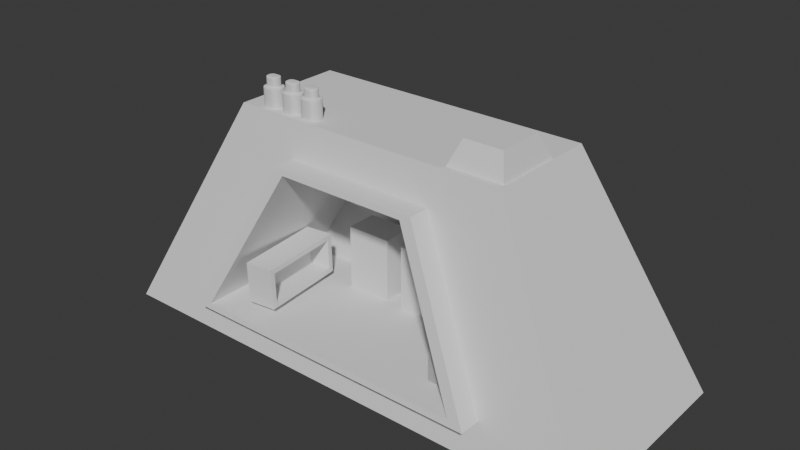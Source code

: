 # Source: pared.blend  (saved by Blender 4.0.36; exported with 4.5.12 LTS)
import bpy
from mathutils import Matrix  # noqa: F401  (used for matrix-valued properties, if any)

bpy.ops.wm.read_factory_settings(use_empty=True)
scene = bpy.context.scene
scene.name = 'Scene'

# ---- collections
col_collection = bpy.data.collections.new('Collection'); scene.collection.children.link(col_collection)

# ---- world
world_world = bpy.data.worlds.new('World'); scene.world = world_world
world_world.use_nodes = True; world_world.node_tree.nodes.clear()
_N = world_world.node_tree.nodes; _L = world_world.node_tree.links
n0 = _N.new('ShaderNodeOutputWorld'); n0.name = 'World Output'; n0.location = (300, 300)
n1 = _N.new('ShaderNodeBackground'); n1.name = 'Background'; n1.location = (10, 300)
n1.inputs[0].default_value = (0.05088, 0.05088, 0.05088, 1.0)
_L.new(n1.outputs[0], n0.inputs[0])
n0.is_active_output = True
world_world.color = (0.05088, 0.05088, 0.05088)
world_world.use_sun_shadow = False
world_world.sun_shadow_jitter_overblur = 0.0

# ---- meshes
me_cubo = bpy.data.meshes.new('Cubo')
me_cubo.from_pydata([(-0.6027, -0.9299, -0.6882), (-0.293, -0.6202, 0.6882), (-1.0, 1.0, -1.0), (-0.55, 0.55, 1.0), (0.6027, -0.9299, -0.6882), (0.293, -0.6202, 0.6882), (1.0, 1.0, -1.0), (0.55, 0.55, 1.0), (-1.0, -1.0, -1.0), (-0.55, -0.55, 1.0), (0.55, -0.55, 1.0), (1.0, -1.0, -1.0), (-0.5429, -1.126, -0.6413), (-0.2544, -0.8378, 0.6413), (0.2544, -0.8378, 0.6413), (0.5429, -1.126, -0.6413), (-0.6027, -1.137, -0.6882), (-0.293, -0.8272, 0.6882), (0.293, -0.8272, 0.6882), (0.6027, -1.137, -0.6882), (-0.5429, 0.2798, -0.6413), (-0.2544, 0.5684, 0.6413), (0.2544, 0.5684, 0.6413), (0.5429, 0.2798, -0.6413)], [], [(8, 9, 3, 2), (2, 3, 7, 6), (6, 7, 10, 11), (4, 5, 18, 19), (2, 6, 11, 8), (7, 3, 9, 10), (0, 1, 9, 8), (5, 4, 11, 10), (4, 0, 8, 11), (1, 5, 10, 9), (15, 14, 22, 23), (0, 4, 19, 16), (1, 0, 16, 17), (5, 1, 17, 18), (12, 13, 17, 16), (14, 15, 19, 18), (15, 12, 16, 19), (13, 14, 18, 17), (23, 22, 21, 20), (12, 15, 23, 20), (13, 12, 20, 21), (14, 13, 21, 22)])
_uv = me_cubo.uv_layers.new(name='MapaUV')
_uv.uv.foreach_set('vector', [0.375, 0.0, 0.625, 0.0, 0.625, 0.25, 0.375, 0.25, 0.375, 0.25, 0.625, 0.25, 0.625, 0.5, 0.375, 0.5, 0.375, 0.5, 0.625, 0.5, 0.625, 0.75, 0.375, 0.75, 0.414, 0.7952, 0.586, 0.8137, 0.586, 0.8137, 0.414, 0.7952, 0.125, 0.5, 0.375, 0.5, 0.375, 0.75, 0.125, 0.75, 0.625, 0.5, 0.875, 0.5, 0.875, 0.75, 0.625, 0.75, 0.414, 0.9548, 0.586, 0.9363, 0.625, 1.0, 0.375, 1.0, 0.586, 0.8137, 0.414, 0.7952, 0.375, 0.75, 0.625, 0.75, 0.414, 0.7952, 0.414, 0.9548, 0.375, 1.0, 0.375, 0.75, 0.586, 0.9363, 0.586, 0.8137, 0.625, 0.75, 0.625, 1.0, 0.4198, 0.8026, 0.5802, 0.8225, 0.5802, 0.8225, 0.4198, 0.8026, 0.414, 0.9548, 0.414, 0.7952, 0.414, 0.7952, 0.414, 0.9548, 0.586, 0.9363, 0.414, 0.9548, 0.414, 0.9548, 0.586, 0.9363, 0.586, 0.8137, 0.586, 0.9363, 0.586, 0.9363, 0.586, 0.8137, 0.4198, 0.9474, 0.5802, 0.9275, 0.586, 0.9363, 0.414, 0.9548, 0.5802, 0.8225, 0.4198, 0.8026, 0.414, 0.7952, 0.586, 0.8137, 0.4198, 0.8026, 0.4198, 0.9474, 0.414, 0.9548, 0.414, 0.7952, 0.5802, 0.9275, 0.5802, 0.8225, 0.586, 0.8137, 0.586, 0.9363, 0.4198, 0.8026, 0.5802, 0.8225, 0.5802, 0.9275, 0.4198, 0.9474, 0.4198, 0.9474, 0.4198, 0.8026, 0.4198, 0.8026, 0.4198, 0.9474, 0.5802, 0.9275, 0.4198, 0.9474, 0.4198, 0.9474, 0.5802, 0.9275, 0.5802, 0.8225, 0.5802, 0.9275, 0.5802, 0.9275, 0.5802, 0.8225])
me_cubo.update()
me_cubo_001 = bpy.data.meshes.new('Cubo.001')
me_cubo_001.from_pydata([(-0.9702, -0.7827, -0.8173), (-0.7036, -0.5161, 0.8173), (-0.9702, 0.7827, -0.8173), (-0.7036, 0.5161, 0.8173), (1.0, -1.0, -1.0), (0.6738, -0.6738, 1.0), (1.0, 1.0, -1.0), (0.6738, 0.6738, 1.0), (-1.0, 1.0, -1.0), (-1.0, -1.0, -1.0), (-0.6738, -0.6738, 1.0), (-0.6738, 0.6738, 1.0), (0.3141, 0.7827, -0.8173), (0.3141, -0.7827, -0.8173), (0.5807, -0.5161, 0.8173), (0.5807, 0.5161, 0.8173)], [], [(3, 2, 12, 15), (8, 11, 7, 6), (6, 7, 5, 4), (4, 5, 10, 9), (8, 6, 4, 9), (7, 11, 10, 5), (0, 2, 8, 9), (1, 0, 9, 10), (3, 1, 10, 11), (2, 3, 11, 8), (13, 14, 15, 12), (0, 1, 14, 13), (1, 3, 15, 14), (2, 0, 13, 12)])
_uv = me_cubo_001.uv_layers.new(name='MapaUV')
_uv.uv.foreach_set('vector', [0.6022, 0.2181, 0.3978, 0.2251, 0.3978, 0.2251, 0.6022, 0.2181, 0.375, 0.25, 0.625, 0.25, 0.625, 0.5, 0.375, 0.5, 0.375, 0.5, 0.625, 0.5, 0.625, 0.75, 0.375, 0.75, 0.375, 0.75, 0.625, 0.75, 0.625, 1.0, 0.375, 1.0, 0.125, 0.5, 0.375, 0.5, 0.375, 0.75, 0.125, 0.75, 0.625, 0.5, 0.875, 0.5, 0.875, 0.75, 0.625, 0.75, 0.3978, 0.02495, 0.3978, 0.2251, 0.375, 0.25, 0.375, 0.0, 0.6022, 0.03188, 0.3978, 0.02495, 0.375, 0.0, 0.625, 0.0, 0.6022, 0.2181, 0.6022, 0.03188, 0.625, 0.0, 0.625, 0.25, 0.3978, 0.2251, 0.6022, 0.2181, 0.625, 0.25, 0.375, 0.25, 0.3978, 0.02495, 0.6022, 0.03188, 0.6022, 0.2181, 0.3978, 0.2251, 0.3978, 0.02495, 0.6022, 0.03188, 0.6022, 0.03188, 0.3978, 0.02495, 0.6022, 0.03188, 0.6022, 0.2181, 0.6022, 0.2181, 0.6022, 0.03188, 0.3978, 0.2251, 0.3978, 0.02495, 0.3978, 0.02495, 0.3978, 0.2251])
me_cubo_001.update()
me_cubo_002 = bpy.data.meshes.new('Cubo.002')
me_cubo_002.from_pydata([(-0.1227, -0.4456, -0.1215), (-0.09979, -0.4226, 0.1215), (-0.1227, 0.4456, -0.1215), (-0.09979, 0.4226, 0.1215), (0.1227, -0.4456, -0.1215), (0.09979, -0.4226, 0.1215), (0.1227, 0.4456, -0.1215), (0.09979, 0.4226, 0.1215), (-0.1227, -0.4456, 0.1215), (-0.1227, 0.4456, 0.1215), (0.1227, 0.4456, 0.1215), (0.1227, -0.4456, 0.1215), (-0.09979, -0.4226, 0.1215), (-0.09979, 0.4226, 0.1215), (0.09979, 0.4226, 0.1215), (0.09979, -0.4226, 0.1215), (-0.09979, -0.4226, -0.06454), (-0.09979, 0.4226, -0.06454), (0.09979, 0.4226, -0.06454), (0.09979, -0.4226, -0.06454)], [], [(0, 8, 9, 2), (2, 9, 10, 6), (6, 10, 11, 4), (4, 11, 8, 0), (2, 6, 4, 0), (1, 5, 15, 12), (1, 3, 9, 8), (3, 7, 10, 9), (7, 5, 11, 10), (5, 1, 8, 11), (14, 13, 17, 18), (7, 3, 13, 14), (5, 7, 14, 15), (3, 1, 12, 13), (18, 17, 16, 19), (15, 14, 18, 19), (13, 12, 16, 17), (12, 15, 19, 16)])
_uv = me_cubo_002.uv_layers.new(name='MapaUV')
_uv.uv.foreach_set('vector', [0.375, 0.0, 0.625, 0.0, 0.625, 0.25, 0.375, 0.25, 0.375, 0.25, 0.625, 0.25, 0.625, 0.5, 0.375, 0.5, 0.375, 0.5, 0.625, 0.5, 0.625, 0.75, 0.375, 0.75, 0.375, 0.75, 0.625, 0.75, 0.625, 1.0, 0.375, 1.0, 0.125, 0.5, 0.375, 0.5, 0.375, 0.75, 0.125, 0.75, 0.8516, 0.7436, 0.6484, 0.7436, 0.6484, 0.7436, 0.8516, 0.7436, 0.8516, 0.7436, 0.8516, 0.5064, 0.875, 0.5, 0.875, 0.75, 0.8516, 0.5064, 0.6484, 0.5064, 0.625, 0.5, 0.875, 0.5, 0.6484, 0.5064, 0.6484, 0.7436, 0.625, 0.75, 0.625, 0.5, 0.6484, 0.7436, 0.8516, 0.7436, 0.875, 0.75, 0.625, 0.75, 0.6484, 0.5064, 0.8516, 0.5064, 0.8516, 0.5064, 0.6484, 0.5064, 0.6484, 0.5064, 0.8516, 0.5064, 0.8516, 0.5064, 0.6484, 0.5064, 0.6484, 0.7436, 0.6484, 0.5064, 0.6484, 0.5064, 0.6484, 0.7436, 0.8516, 0.5064, 0.8516, 0.7436, 0.8516, 0.7436, 0.8516, 0.5064, 0.6484, 0.5064, 0.8516, 0.5064, 0.8516, 0.7436, 0.6484, 0.7436, 0.6484, 0.7436, 0.6484, 0.5064, 0.6484, 0.5064, 0.6484, 0.7436, 0.8516, 0.5064, 0.8516, 0.7436, 0.8516, 0.7436, 0.8516, 0.5064, 0.8516, 0.7436, 0.6484, 0.7436, 0.6484, 0.7436, 0.8516, 0.7436])
me_cubo_002.update()
me_cubo_003 = bpy.data.meshes.new('Cubo.003')
me_cubo_003.from_pydata([(-0.4009, -1.021, -0.3804), (-0.5309, -1.151, 0.3804), (-0.4009, 1.021, -0.3804), (-0.5309, 1.151, 0.3804), (0.4009, -1.021, -0.3804), (0.5309, -1.151, 0.3804), (0.4009, 1.021, -0.3804), (0.5309, 1.151, 0.3804), (-0.5309, 1.151, -0.3804), (-0.5309, -1.151, -0.3804), (0.5309, 1.151, -0.3804), (0.5309, -1.151, -0.3804), (-0.4009, 1.021, 0.192), (-0.4009, -1.021, 0.192), (0.4009, 1.021, 0.192), (0.4009, -1.021, 0.192)], [], [(9, 1, 3, 8), (8, 3, 7, 10), (10, 7, 5, 11), (11, 5, 1, 9), (6, 4, 15, 14), (7, 3, 1, 5), (2, 0, 9, 8), (6, 2, 8, 10), (4, 6, 10, 11), (0, 4, 11, 9), (12, 14, 15, 13), (0, 2, 12, 13), (4, 0, 13, 15), (2, 6, 14, 12)])
_uv = me_cubo_003.uv_layers.new(name='MapaUV')
_uv.uv.foreach_set('vector', [0.375, 0.0, 0.625, 0.0, 0.625, 0.25, 0.375, 0.25, 0.375, 0.25, 0.625, 0.25, 0.625, 0.5, 0.375, 0.5, 0.375, 0.5, 0.625, 0.5, 0.625, 0.75, 0.375, 0.75, 0.375, 0.75, 0.625, 0.75, 0.625, 1.0, 0.375, 1.0, 0.3444, 0.5141, 0.3444, 0.7359, 0.3444, 0.7359, 0.3444, 0.5141, 0.625, 0.5, 0.875, 0.5, 0.875, 0.75, 0.625, 0.75, 0.1556, 0.5141, 0.1556, 0.7359, 0.125, 0.75, 0.125, 0.5, 0.3444, 0.5141, 0.1556, 0.5141, 0.125, 0.5, 0.375, 0.5, 0.3444, 0.7359, 0.3444, 0.5141, 0.375, 0.5, 0.375, 0.75, 0.1556, 0.7359, 0.3444, 0.7359, 0.375, 0.75, 0.125, 0.75, 0.1556, 0.5141, 0.3444, 0.5141, 0.3444, 0.7359, 0.1556, 0.7359, 0.1556, 0.7359, 0.1556, 0.5141, 0.1556, 0.5141, 0.1556, 0.7359, 0.3444, 0.7359, 0.1556, 0.7359, 0.1556, 0.7359, 0.3444, 0.7359, 0.1556, 0.5141, 0.3444, 0.5141, 0.3444, 0.5141, 0.1556, 0.5141])
me_cubo_003.update()
me_cubo_004 = bpy.data.meshes.new('Cubo.004')
me_cubo_004.from_pydata([(-0.1221, -0.1032, -0.1418), (-0.08575, -0.06687, 0.1418), (-0.1221, 0.1032, -0.1418), (-0.08575, 0.06687, 0.1418), (0.1221, -0.1032, -0.1418), (0.08575, -0.06687, 0.1418), (0.1221, 0.1032, -0.1418), (0.08575, 0.06687, 0.1418), (-0.1221, -0.1032, -0.1136), (-0.1221, 0.1032, -0.1136), (0.1221, 0.1032, -0.1136), (0.1221, -0.1032, -0.1136), (-0.1221, -0.1032, 0.1363), (-0.1221, 0.1032, 0.1363), (0.1221, 0.1032, 0.1363), (0.1221, -0.1032, 0.1363), (-0.1221, -0.1032, 0.1418), (-0.1221, 0.1032, 0.1418), (0.1221, 0.1032, 0.1418), (0.1221, -0.1032, 0.1418), (-0.08575, -0.06687, 0.2649), (-0.08575, 0.06687, 0.2649), (0.08575, 0.06687, 0.2649), (0.08575, -0.06687, 0.2649), (0.08575, 0.06687, 0.2561), (0.08575, -0.06687, 0.2561), (-0.08575, -0.06687, 0.2561), (-0.08575, 0.06687, 0.2561), (0.0, 0.1032, -0.1418), (0.0, 0.1032, 0.1418), (0.0, -0.1032, -0.1418), (0.0, -0.1032, 0.1418), (0.0, -0.1032, -0.1136), (0.0, 0.1032, -0.1136), (0.0, -0.1032, 0.1363), (0.0, 0.1032, 0.1363), (0.0, 0.06687, 0.1418), (0.0, -0.06687, 0.1418), (0.0, 0.06687, 0.2649), (0.0, -0.06687, 0.2649), (0.0, 0.06687, 0.2561), (0.0, -0.06687, 0.2561), (0.08575, -0.06687, 0.15), (-0.08575, 0.06687, 0.15), (0.08575, 0.06687, 0.15), (-0.08575, -0.06687, 0.15), (0.0, -0.06687, 0.15), (0.0, 0.06687, 0.15)], [], [(12, 16, 17, 13), (35, 29, 18, 14), (14, 18, 19, 15), (34, 31, 16, 12), (28, 6, 4, 30), (25, 24, 22, 23), (30, 32, 8, 0), (6, 10, 11, 4), (28, 33, 10, 6), (0, 8, 9, 2), (32, 34, 12, 8), (10, 14, 15, 11), (33, 35, 14, 10), (8, 12, 13, 9), (1, 3, 17, 16), (36, 7, 18, 29), (7, 5, 19, 18), (37, 1, 16, 31), (38, 21, 20, 39), (27, 26, 20, 21), (41, 25, 23, 39), (40, 27, 21, 38), (47, 43, 27, 40), (46, 42, 25, 41), (43, 45, 26, 27), (42, 44, 24, 25), (45, 46, 41, 26), (44, 47, 40, 24), (24, 40, 38, 22), (26, 41, 39, 20), (22, 38, 39, 23), (5, 37, 31, 19), (3, 36, 29, 17), (9, 13, 35, 33), (11, 15, 34, 32), (2, 9, 33, 28), (4, 11, 32, 30), (2, 28, 30, 0), (15, 19, 31, 34), (13, 17, 29, 35), (7, 36, 47, 44), (1, 37, 46, 45), (5, 7, 44, 42), (3, 1, 45, 43), (37, 5, 42, 46), (36, 3, 43, 47)])
me_cubo_004.polygons.foreach_set('use_smooth', [True] * 46)
_uv = me_cubo_004.uv_layers.new(name='MapaUV')
_uv.uv.foreach_set('vector', [0.6202, 0.0, 0.625, 0.0, 0.625, 0.25, 0.6202, 0.25, 0.6202, 0.375, 0.625, 0.375, 0.625, 0.5, 0.6202, 0.5, 0.6202, 0.5, 0.625, 0.5, 0.625, 0.75, 0.6202, 0.75, 0.6202, 0.875, 0.625, 0.875, 0.625, 1.0, 0.6202, 1.0, 0.25, 0.5, 0.375, 0.5, 0.375, 0.75, 0.25, 0.75, 0.6622, 0.706, 0.6622, 0.544, 0.6622, 0.544, 0.6622, 0.706, 0.375, 0.875, 0.3998, 0.875, 0.3998, 1.0, 0.375, 1.0, 0.375, 0.5, 0.3998, 0.5, 0.3998, 0.75, 0.375, 0.75, 0.375, 0.375, 0.3998, 0.375, 0.3998, 0.5, 0.375, 0.5, 0.375, 0.0, 0.3998, 0.0, 0.3998, 0.25, 0.375, 0.25, 0.3998, 0.875, 0.6202, 0.875, 0.6202, 1.0, 0.3998, 1.0, 0.3998, 0.5, 0.6202, 0.5, 0.6202, 0.75, 0.3998, 0.75, 0.3998, 0.375, 0.6202, 0.375, 0.6202, 0.5, 0.3998, 0.5, 0.3998, 0.0, 0.6202, 0.0, 0.6202, 0.25, 0.3998, 0.25, 0.8378, 0.706, 0.8378, 0.544, 0.875, 0.5, 0.875, 0.75, 0.75, 0.544, 0.6622, 0.544, 0.625, 0.5, 0.75, 0.5, 0.6622, 0.544, 0.6622, 0.706, 0.625, 0.75, 0.625, 0.5, 0.75, 0.706, 0.8378, 0.706, 0.875, 0.75, 0.75, 0.75, 0.75, 0.544, 0.8378, 0.544, 0.8378, 0.706, 0.75, 0.706, 0.8378, 0.544, 0.8378, 0.706, 0.8378, 0.706, 0.8378, 0.544, 0.75, 0.706, 0.6622, 0.706, 0.6622, 0.706, 0.75, 0.706, 0.75, 0.544, 0.8378, 0.544, 0.8378, 0.544, 0.75, 0.544, 0.75, 0.544, 0.8378, 0.544, 0.8378, 0.544, 0.75, 0.544, 0.75, 0.706, 0.6622, 0.706, 0.6622, 0.706, 0.75, 0.706, 0.8378, 0.544, 0.8378, 0.706, 0.8378, 0.706, 0.8378, 0.544, 0.6622, 0.706, 0.6622, 0.544, 0.6622, 0.544, 0.6622, 0.706, 0.8378, 0.706, 0.75, 0.706, 0.75, 0.706, 0.8378, 0.706, 0.6622, 0.544, 0.75, 0.544, 0.75, 0.544, 0.6622, 0.544, 0.6622, 0.544, 0.75, 0.544, 0.75, 0.544, 0.6622, 0.544, 0.8378, 0.706, 0.75, 0.706, 0.75, 0.706, 0.8378, 0.706, 0.6622, 0.544, 0.75, 0.544, 0.75, 0.706, 0.6622, 0.706, 0.6622, 0.706, 0.75, 0.706, 0.75, 0.75, 0.625, 0.75, 0.8378, 0.544, 0.75, 0.544, 0.75, 0.5, 0.875, 0.5, 0.3998, 0.25, 0.6202, 0.25, 0.6202, 0.375, 0.3998, 0.375, 0.3998, 0.75, 0.6202, 0.75, 0.6202, 0.875, 0.3998, 0.875, 0.375, 0.25, 0.3998, 0.25, 0.3998, 0.375, 0.375, 0.375, 0.375, 0.75, 0.3998, 0.75, 0.3998, 0.875, 0.375, 0.875, 0.125, 0.5, 0.25, 0.5, 0.25, 0.75, 0.125, 0.75, 0.6202, 0.75, 0.625, 0.75, 0.625, 0.875, 0.6202, 0.875, 0.6202, 0.25, 0.625, 0.25, 0.625, 0.375, 0.6202, 0.375, 0.6622, 0.544, 0.75, 0.544, 0.75, 0.544, 0.6622, 0.544, 0.8378, 0.706, 0.75, 0.706, 0.75, 0.706, 0.8378, 0.706, 0.6622, 0.706, 0.6622, 0.544, 0.6622, 0.544, 0.6622, 0.706, 0.8378, 0.544, 0.8378, 0.706, 0.8378, 0.706, 0.8378, 0.544, 0.75, 0.706, 0.6622, 0.706, 0.6622, 0.706, 0.75, 0.706, 0.75, 0.544, 0.8378, 0.544, 0.8378, 0.544, 0.75, 0.544])
me_cubo_004.update()
me_cubo_005 = bpy.data.meshes.new('Cubo.005')
me_cubo_005.from_pydata([(-0.4009, -1.021, -0.3804), (-0.5309, -1.151, 0.3804), (-0.4009, 1.021, -0.3804), (-0.5309, 1.151, 0.3804), (0.4009, -1.021, -0.3804), (0.5309, -1.151, 0.3804), (0.4009, 1.021, -0.3804), (0.5309, 1.151, 0.3804), (-0.5309, 1.151, -0.3804), (-0.5309, -1.151, -0.3804), (0.5309, 1.151, -0.3804), (0.5309, -1.151, -0.3804), (-0.4009, 1.021, 0.192), (-0.4009, -1.021, 0.192), (0.4009, 1.021, 0.192), (0.4009, -1.021, 0.192)], [], [(9, 1, 3, 8), (8, 3, 7, 10), (10, 7, 5, 11), (11, 5, 1, 9), (6, 4, 15, 14), (7, 3, 1, 5), (2, 0, 9, 8), (6, 2, 8, 10), (4, 6, 10, 11), (0, 4, 11, 9), (12, 14, 15, 13), (0, 2, 12, 13), (4, 0, 13, 15), (2, 6, 14, 12)])
_uv = me_cubo_005.uv_layers.new(name='MapaUV')
_uv.uv.foreach_set('vector', [0.375, 0.0, 0.625, 0.0, 0.625, 0.25, 0.375, 0.25, 0.375, 0.25, 0.625, 0.25, 0.625, 0.5, 0.375, 0.5, 0.375, 0.5, 0.625, 0.5, 0.625, 0.75, 0.375, 0.75, 0.375, 0.75, 0.625, 0.75, 0.625, 1.0, 0.375, 1.0, 0.3444, 0.5141, 0.3444, 0.7359, 0.3444, 0.7359, 0.3444, 0.5141, 0.625, 0.5, 0.875, 0.5, 0.875, 0.75, 0.625, 0.75, 0.1556, 0.5141, 0.1556, 0.7359, 0.125, 0.75, 0.125, 0.5, 0.3444, 0.5141, 0.1556, 0.5141, 0.125, 0.5, 0.375, 0.5, 0.3444, 0.7359, 0.3444, 0.5141, 0.375, 0.5, 0.375, 0.75, 0.1556, 0.7359, 0.3444, 0.7359, 0.375, 0.75, 0.125, 0.75, 0.1556, 0.5141, 0.3444, 0.5141, 0.3444, 0.7359, 0.1556, 0.7359, 0.1556, 0.7359, 0.1556, 0.5141, 0.1556, 0.5141, 0.1556, 0.7359, 0.3444, 0.7359, 0.1556, 0.7359, 0.1556, 0.7359, 0.3444, 0.7359, 0.1556, 0.5141, 0.3444, 0.5141, 0.3444, 0.5141, 0.1556, 0.5141])
me_cubo_005.update()
me_cubo_006 = bpy.data.meshes.new('Cubo.006')
me_cubo_006.from_pydata([(-0.4009, -1.021, -0.3804), (-0.5309, -1.151, 0.3804), (-0.4009, 1.021, -0.3804), (-0.5309, 1.151, 0.3804), (0.4009, -1.021, -0.3804), (0.5309, -1.151, 0.3804), (0.4009, 1.021, -0.3804), (0.5309, 1.151, 0.3804), (-0.5309, 1.151, -0.3804), (-0.5309, -1.151, -0.3804), (0.5309, 1.151, -0.3804), (0.5309, -1.151, -0.3804), (-0.4009, 1.021, 0.192), (-0.4009, -1.021, 0.192), (0.4009, 1.021, 0.192), (0.4009, -1.021, 0.192)], [], [(9, 1, 3, 8), (8, 3, 7, 10), (10, 7, 5, 11), (11, 5, 1, 9), (6, 4, 15, 14), (7, 3, 1, 5), (2, 0, 9, 8), (6, 2, 8, 10), (4, 6, 10, 11), (0, 4, 11, 9), (12, 14, 15, 13), (0, 2, 12, 13), (4, 0, 13, 15), (2, 6, 14, 12)])
_uv = me_cubo_006.uv_layers.new(name='MapaUV')
_uv.uv.foreach_set('vector', [0.375, 0.0, 0.625, 0.0, 0.625, 0.25, 0.375, 0.25, 0.375, 0.25, 0.625, 0.25, 0.625, 0.5, 0.375, 0.5, 0.375, 0.5, 0.625, 0.5, 0.625, 0.75, 0.375, 0.75, 0.375, 0.75, 0.625, 0.75, 0.625, 1.0, 0.375, 1.0, 0.3444, 0.5141, 0.3444, 0.7359, 0.3444, 0.7359, 0.3444, 0.5141, 0.625, 0.5, 0.875, 0.5, 0.875, 0.75, 0.625, 0.75, 0.1556, 0.5141, 0.1556, 0.7359, 0.125, 0.75, 0.125, 0.5, 0.3444, 0.5141, 0.1556, 0.5141, 0.125, 0.5, 0.375, 0.5, 0.3444, 0.7359, 0.3444, 0.5141, 0.375, 0.5, 0.375, 0.75, 0.1556, 0.7359, 0.3444, 0.7359, 0.375, 0.75, 0.125, 0.75, 0.1556, 0.5141, 0.3444, 0.5141, 0.3444, 0.7359, 0.1556, 0.7359, 0.1556, 0.7359, 0.1556, 0.5141, 0.1556, 0.5141, 0.1556, 0.7359, 0.3444, 0.7359, 0.1556, 0.7359, 0.1556, 0.7359, 0.3444, 0.7359, 0.1556, 0.5141, 0.3444, 0.5141, 0.3444, 0.5141, 0.1556, 0.5141])
me_cubo_006.update()
me_cubo_008 = bpy.data.meshes.new('Cubo.008')
me_cubo_008.from_pydata([(-0.291, -0.2039, -0.4087), (-0.291, -0.2039, 0.4087), (-0.291, 0.2039, -0.4087), (-0.291, 0.2039, 0.4087), (0.291, -0.2039, -0.4087), (0.291, -0.2039, 0.4087), (0.291, 0.2039, -0.4087), (0.291, 0.2039, 0.4087)], [], [(0, 1, 3, 2), (2, 3, 7, 6), (6, 7, 5, 4), (4, 5, 1, 0), (2, 6, 4, 0), (7, 3, 1, 5)])
_uv = me_cubo_008.uv_layers.new(name='MapaUV')
_uv.uv.foreach_set('vector', [0.375, 0.0, 0.625, 0.0, 0.625, 0.25, 0.375, 0.25, 0.375, 0.25, 0.625, 0.25, 0.625, 0.5, 0.375, 0.5, 0.375, 0.5, 0.625, 0.5, 0.625, 0.75, 0.375, 0.75, 0.375, 0.75, 0.625, 0.75, 0.625, 1.0, 0.375, 1.0, 0.125, 0.5, 0.375, 0.5, 0.375, 0.75, 0.125, 0.75, 0.625, 0.5, 0.875, 0.5, 0.875, 0.75, 0.625, 0.75])
me_cubo_008.update()
me_cubo_009 = bpy.data.meshes.new('Cubo.009')
me_cubo_009.from_pydata([(-0.3846, -0.2263, -0.4176), (-0.3846, -0.2263, 0.4176), (-0.3846, 0.2263, -0.4176), (-0.3846, 0.2263, 0.4176), (0.3846, -0.2263, -0.4176), (0.3846, -0.2263, 0.4176), (0.3846, 0.2263, -0.4176), (0.3846, 0.2263, 0.4176)], [], [(0, 1, 3, 2), (2, 3, 7, 6), (6, 7, 5, 4), (4, 5, 1, 0), (2, 6, 4, 0), (7, 3, 1, 5)])
_uv = me_cubo_009.uv_layers.new(name='MapaUV')
_uv.uv.foreach_set('vector', [0.375, 0.0, 0.625, 0.0, 0.625, 0.25, 0.375, 0.25, 0.375, 0.25, 0.625, 0.25, 0.625, 0.5, 0.375, 0.5, 0.375, 0.5, 0.625, 0.5, 0.625, 0.75, 0.375, 0.75, 0.375, 0.75, 0.625, 0.75, 0.625, 1.0, 0.375, 1.0, 0.125, 0.5, 0.375, 0.5, 0.375, 0.75, 0.125, 0.75, 0.625, 0.5, 0.875, 0.5, 0.875, 0.75, 0.625, 0.75])
me_cubo_009.update()
me_cubo_010 = bpy.data.meshes.new('Cubo.010')
me_cubo_010.from_pydata([(-0.1221, -0.1032, -0.1418), (-0.08575, -0.06687, 0.1418), (-0.1221, 0.1032, -0.1418), (-0.08575, 0.06687, 0.1418), (0.1221, -0.1032, -0.1418), (0.08575, -0.06687, 0.1418), (0.1221, 0.1032, -0.1418), (0.08575, 0.06687, 0.1418), (-0.1221, -0.1032, -0.1136), (-0.1221, 0.1032, -0.1136), (0.1221, 0.1032, -0.1136), (0.1221, -0.1032, -0.1136), (-0.1221, -0.1032, 0.1363), (-0.1221, 0.1032, 0.1363), (0.1221, 0.1032, 0.1363), (0.1221, -0.1032, 0.1363), (-0.1221, -0.1032, 0.1418), (-0.1221, 0.1032, 0.1418), (0.1221, 0.1032, 0.1418), (0.1221, -0.1032, 0.1418), (-0.08575, -0.06687, 0.2649), (-0.08575, 0.06687, 0.2649), (0.08575, 0.06687, 0.2649), (0.08575, -0.06687, 0.2649), (0.08575, 0.06687, 0.2561), (0.08575, -0.06687, 0.2561), (-0.08575, -0.06687, 0.2561), (-0.08575, 0.06687, 0.2561), (0.0, 0.1032, -0.1418), (0.0, 0.1032, 0.1418), (0.0, -0.1032, -0.1418), (0.0, -0.1032, 0.1418), (0.0, -0.1032, -0.1136), (0.0, 0.1032, -0.1136), (0.0, -0.1032, 0.1363), (0.0, 0.1032, 0.1363), (0.0, 0.06687, 0.1418), (0.0, -0.06687, 0.1418), (0.0, 0.06687, 0.2649), (0.0, -0.06687, 0.2649), (0.0, 0.06687, 0.2561), (0.0, -0.06687, 0.2561), (0.08575, -0.06687, 0.15), (-0.08575, 0.06687, 0.15), (0.08575, 0.06687, 0.15), (-0.08575, -0.06687, 0.15), (0.0, -0.06687, 0.15), (0.0, 0.06687, 0.15)], [], [(12, 16, 17, 13), (35, 29, 18, 14), (14, 18, 19, 15), (34, 31, 16, 12), (28, 6, 4, 30), (25, 24, 22, 23), (30, 32, 8, 0), (6, 10, 11, 4), (28, 33, 10, 6), (0, 8, 9, 2), (32, 34, 12, 8), (10, 14, 15, 11), (33, 35, 14, 10), (8, 12, 13, 9), (1, 3, 17, 16), (36, 7, 18, 29), (7, 5, 19, 18), (37, 1, 16, 31), (38, 21, 20, 39), (27, 26, 20, 21), (41, 25, 23, 39), (40, 27, 21, 38), (47, 43, 27, 40), (46, 42, 25, 41), (43, 45, 26, 27), (42, 44, 24, 25), (45, 46, 41, 26), (44, 47, 40, 24), (24, 40, 38, 22), (26, 41, 39, 20), (22, 38, 39, 23), (5, 37, 31, 19), (3, 36, 29, 17), (9, 13, 35, 33), (11, 15, 34, 32), (2, 9, 33, 28), (4, 11, 32, 30), (2, 28, 30, 0), (15, 19, 31, 34), (13, 17, 29, 35), (7, 36, 47, 44), (1, 37, 46, 45), (5, 7, 44, 42), (3, 1, 45, 43), (37, 5, 42, 46), (36, 3, 43, 47)])
me_cubo_010.polygons.foreach_set('use_smooth', [True] * 46)
_uv = me_cubo_010.uv_layers.new(name='MapaUV')
_uv.uv.foreach_set('vector', [0.6202, 0.0, 0.625, 0.0, 0.625, 0.25, 0.6202, 0.25, 0.6202, 0.375, 0.625, 0.375, 0.625, 0.5, 0.6202, 0.5, 0.6202, 0.5, 0.625, 0.5, 0.625, 0.75, 0.6202, 0.75, 0.6202, 0.875, 0.625, 0.875, 0.625, 1.0, 0.6202, 1.0, 0.25, 0.5, 0.375, 0.5, 0.375, 0.75, 0.25, 0.75, 0.6622, 0.706, 0.6622, 0.544, 0.6622, 0.544, 0.6622, 0.706, 0.375, 0.875, 0.3998, 0.875, 0.3998, 1.0, 0.375, 1.0, 0.375, 0.5, 0.3998, 0.5, 0.3998, 0.75, 0.375, 0.75, 0.375, 0.375, 0.3998, 0.375, 0.3998, 0.5, 0.375, 0.5, 0.375, 0.0, 0.3998, 0.0, 0.3998, 0.25, 0.375, 0.25, 0.3998, 0.875, 0.6202, 0.875, 0.6202, 1.0, 0.3998, 1.0, 0.3998, 0.5, 0.6202, 0.5, 0.6202, 0.75, 0.3998, 0.75, 0.3998, 0.375, 0.6202, 0.375, 0.6202, 0.5, 0.3998, 0.5, 0.3998, 0.0, 0.6202, 0.0, 0.6202, 0.25, 0.3998, 0.25, 0.8378, 0.706, 0.8378, 0.544, 0.875, 0.5, 0.875, 0.75, 0.75, 0.544, 0.6622, 0.544, 0.625, 0.5, 0.75, 0.5, 0.6622, 0.544, 0.6622, 0.706, 0.625, 0.75, 0.625, 0.5, 0.75, 0.706, 0.8378, 0.706, 0.875, 0.75, 0.75, 0.75, 0.75, 0.544, 0.8378, 0.544, 0.8378, 0.706, 0.75, 0.706, 0.8378, 0.544, 0.8378, 0.706, 0.8378, 0.706, 0.8378, 0.544, 0.75, 0.706, 0.6622, 0.706, 0.6622, 0.706, 0.75, 0.706, 0.75, 0.544, 0.8378, 0.544, 0.8378, 0.544, 0.75, 0.544, 0.75, 0.544, 0.8378, 0.544, 0.8378, 0.544, 0.75, 0.544, 0.75, 0.706, 0.6622, 0.706, 0.6622, 0.706, 0.75, 0.706, 0.8378, 0.544, 0.8378, 0.706, 0.8378, 0.706, 0.8378, 0.544, 0.6622, 0.706, 0.6622, 0.544, 0.6622, 0.544, 0.6622, 0.706, 0.8378, 0.706, 0.75, 0.706, 0.75, 0.706, 0.8378, 0.706, 0.6622, 0.544, 0.75, 0.544, 0.75, 0.544, 0.6622, 0.544, 0.6622, 0.544, 0.75, 0.544, 0.75, 0.544, 0.6622, 0.544, 0.8378, 0.706, 0.75, 0.706, 0.75, 0.706, 0.8378, 0.706, 0.6622, 0.544, 0.75, 0.544, 0.75, 0.706, 0.6622, 0.706, 0.6622, 0.706, 0.75, 0.706, 0.75, 0.75, 0.625, 0.75, 0.8378, 0.544, 0.75, 0.544, 0.75, 0.5, 0.875, 0.5, 0.3998, 0.25, 0.6202, 0.25, 0.6202, 0.375, 0.3998, 0.375, 0.3998, 0.75, 0.6202, 0.75, 0.6202, 0.875, 0.3998, 0.875, 0.375, 0.25, 0.3998, 0.25, 0.3998, 0.375, 0.375, 0.375, 0.375, 0.75, 0.3998, 0.75, 0.3998, 0.875, 0.375, 0.875, 0.125, 0.5, 0.25, 0.5, 0.25, 0.75, 0.125, 0.75, 0.6202, 0.75, 0.625, 0.75, 0.625, 0.875, 0.6202, 0.875, 0.6202, 0.25, 0.625, 0.25, 0.625, 0.375, 0.6202, 0.375, 0.6622, 0.544, 0.75, 0.544, 0.75, 0.544, 0.6622, 0.544, 0.8378, 0.706, 0.75, 0.706, 0.75, 0.706, 0.8378, 0.706, 0.6622, 0.706, 0.6622, 0.544, 0.6622, 0.544, 0.6622, 0.706, 0.8378, 0.544, 0.8378, 0.706, 0.8378, 0.706, 0.8378, 0.544, 0.75, 0.706, 0.6622, 0.706, 0.6622, 0.706, 0.75, 0.706, 0.75, 0.544, 0.8378, 0.544, 0.8378, 0.544, 0.75, 0.544])
me_cubo_010.update()
me_cubo_011 = bpy.data.meshes.new('Cubo.011')
me_cubo_011.from_pydata([(-0.1221, -0.1032, -0.1418), (-0.08575, -0.06687, 0.1418), (-0.1221, 0.1032, -0.1418), (-0.08575, 0.06687, 0.1418), (0.1221, -0.1032, -0.1418), (0.08575, -0.06687, 0.1418), (0.1221, 0.1032, -0.1418), (0.08575, 0.06687, 0.1418), (-0.1221, -0.1032, -0.1136), (-0.1221, 0.1032, -0.1136), (0.1221, 0.1032, -0.1136), (0.1221, -0.1032, -0.1136), (-0.1221, -0.1032, 0.1363), (-0.1221, 0.1032, 0.1363), (0.1221, 0.1032, 0.1363), (0.1221, -0.1032, 0.1363), (-0.1221, -0.1032, 0.1418), (-0.1221, 0.1032, 0.1418), (0.1221, 0.1032, 0.1418), (0.1221, -0.1032, 0.1418), (-0.08575, -0.06687, 0.2649), (-0.08575, 0.06687, 0.2649), (0.08575, 0.06687, 0.2649), (0.08575, -0.06687, 0.2649), (0.08575, 0.06687, 0.2561), (0.08575, -0.06687, 0.2561), (-0.08575, -0.06687, 0.2561), (-0.08575, 0.06687, 0.2561), (0.0, 0.1032, -0.1418), (0.0, 0.1032, 0.1418), (0.0, -0.1032, -0.1418), (0.0, -0.1032, 0.1418), (0.0, -0.1032, -0.1136), (0.0, 0.1032, -0.1136), (0.0, -0.1032, 0.1363), (0.0, 0.1032, 0.1363), (0.0, 0.06687, 0.1418), (0.0, -0.06687, 0.1418), (0.0, 0.06687, 0.2649), (0.0, -0.06687, 0.2649), (0.0, 0.06687, 0.2561), (0.0, -0.06687, 0.2561), (0.08575, -0.06687, 0.15), (-0.08575, 0.06687, 0.15), (0.08575, 0.06687, 0.15), (-0.08575, -0.06687, 0.15), (0.0, -0.06687, 0.15), (0.0, 0.06687, 0.15)], [], [(12, 16, 17, 13), (35, 29, 18, 14), (14, 18, 19, 15), (34, 31, 16, 12), (28, 6, 4, 30), (25, 24, 22, 23), (30, 32, 8, 0), (6, 10, 11, 4), (28, 33, 10, 6), (0, 8, 9, 2), (32, 34, 12, 8), (10, 14, 15, 11), (33, 35, 14, 10), (8, 12, 13, 9), (1, 3, 17, 16), (36, 7, 18, 29), (7, 5, 19, 18), (37, 1, 16, 31), (38, 21, 20, 39), (27, 26, 20, 21), (41, 25, 23, 39), (40, 27, 21, 38), (47, 43, 27, 40), (46, 42, 25, 41), (43, 45, 26, 27), (42, 44, 24, 25), (45, 46, 41, 26), (44, 47, 40, 24), (24, 40, 38, 22), (26, 41, 39, 20), (22, 38, 39, 23), (5, 37, 31, 19), (3, 36, 29, 17), (9, 13, 35, 33), (11, 15, 34, 32), (2, 9, 33, 28), (4, 11, 32, 30), (2, 28, 30, 0), (15, 19, 31, 34), (13, 17, 29, 35), (7, 36, 47, 44), (1, 37, 46, 45), (5, 7, 44, 42), (3, 1, 45, 43), (37, 5, 42, 46), (36, 3, 43, 47)])
me_cubo_011.polygons.foreach_set('use_smooth', [True] * 46)
_uv = me_cubo_011.uv_layers.new(name='MapaUV')
_uv.uv.foreach_set('vector', [0.6202, 0.0, 0.625, 0.0, 0.625, 0.25, 0.6202, 0.25, 0.6202, 0.375, 0.625, 0.375, 0.625, 0.5, 0.6202, 0.5, 0.6202, 0.5, 0.625, 0.5, 0.625, 0.75, 0.6202, 0.75, 0.6202, 0.875, 0.625, 0.875, 0.625, 1.0, 0.6202, 1.0, 0.25, 0.5, 0.375, 0.5, 0.375, 0.75, 0.25, 0.75, 0.6622, 0.706, 0.6622, 0.544, 0.6622, 0.544, 0.6622, 0.706, 0.375, 0.875, 0.3998, 0.875, 0.3998, 1.0, 0.375, 1.0, 0.375, 0.5, 0.3998, 0.5, 0.3998, 0.75, 0.375, 0.75, 0.375, 0.375, 0.3998, 0.375, 0.3998, 0.5, 0.375, 0.5, 0.375, 0.0, 0.3998, 0.0, 0.3998, 0.25, 0.375, 0.25, 0.3998, 0.875, 0.6202, 0.875, 0.6202, 1.0, 0.3998, 1.0, 0.3998, 0.5, 0.6202, 0.5, 0.6202, 0.75, 0.3998, 0.75, 0.3998, 0.375, 0.6202, 0.375, 0.6202, 0.5, 0.3998, 0.5, 0.3998, 0.0, 0.6202, 0.0, 0.6202, 0.25, 0.3998, 0.25, 0.8378, 0.706, 0.8378, 0.544, 0.875, 0.5, 0.875, 0.75, 0.75, 0.544, 0.6622, 0.544, 0.625, 0.5, 0.75, 0.5, 0.6622, 0.544, 0.6622, 0.706, 0.625, 0.75, 0.625, 0.5, 0.75, 0.706, 0.8378, 0.706, 0.875, 0.75, 0.75, 0.75, 0.75, 0.544, 0.8378, 0.544, 0.8378, 0.706, 0.75, 0.706, 0.8378, 0.544, 0.8378, 0.706, 0.8378, 0.706, 0.8378, 0.544, 0.75, 0.706, 0.6622, 0.706, 0.6622, 0.706, 0.75, 0.706, 0.75, 0.544, 0.8378, 0.544, 0.8378, 0.544, 0.75, 0.544, 0.75, 0.544, 0.8378, 0.544, 0.8378, 0.544, 0.75, 0.544, 0.75, 0.706, 0.6622, 0.706, 0.6622, 0.706, 0.75, 0.706, 0.8378, 0.544, 0.8378, 0.706, 0.8378, 0.706, 0.8378, 0.544, 0.6622, 0.706, 0.6622, 0.544, 0.6622, 0.544, 0.6622, 0.706, 0.8378, 0.706, 0.75, 0.706, 0.75, 0.706, 0.8378, 0.706, 0.6622, 0.544, 0.75, 0.544, 0.75, 0.544, 0.6622, 0.544, 0.6622, 0.544, 0.75, 0.544, 0.75, 0.544, 0.6622, 0.544, 0.8378, 0.706, 0.75, 0.706, 0.75, 0.706, 0.8378, 0.706, 0.6622, 0.544, 0.75, 0.544, 0.75, 0.706, 0.6622, 0.706, 0.6622, 0.706, 0.75, 0.706, 0.75, 0.75, 0.625, 0.75, 0.8378, 0.544, 0.75, 0.544, 0.75, 0.5, 0.875, 0.5, 0.3998, 0.25, 0.6202, 0.25, 0.6202, 0.375, 0.3998, 0.375, 0.3998, 0.75, 0.6202, 0.75, 0.6202, 0.875, 0.3998, 0.875, 0.375, 0.25, 0.3998, 0.25, 0.3998, 0.375, 0.375, 0.375, 0.375, 0.75, 0.3998, 0.75, 0.3998, 0.875, 0.375, 0.875, 0.125, 0.5, 0.25, 0.5, 0.25, 0.75, 0.125, 0.75, 0.6202, 0.75, 0.625, 0.75, 0.625, 0.875, 0.6202, 0.875, 0.6202, 0.25, 0.625, 0.25, 0.625, 0.375, 0.6202, 0.375, 0.6622, 0.544, 0.75, 0.544, 0.75, 0.544, 0.6622, 0.544, 0.8378, 0.706, 0.75, 0.706, 0.75, 0.706, 0.8378, 0.706, 0.6622, 0.706, 0.6622, 0.544, 0.6622, 0.544, 0.6622, 0.706, 0.8378, 0.544, 0.8378, 0.706, 0.8378, 0.706, 0.8378, 0.544, 0.75, 0.706, 0.6622, 0.706, 0.6622, 0.706, 0.75, 0.706, 0.75, 0.544, 0.8378, 0.544, 0.8378, 0.544, 0.75, 0.544])
me_cubo_011.update()

# ---- objects
ob_cubo = bpy.data.objects.new('Cubo', me_cubo)
ob_cubo_001 = bpy.data.objects.new('Cubo.001', me_cubo_001)
ob_cubo_002 = bpy.data.objects.new('Cubo.002', me_cubo_002)
ob_cubo_003 = bpy.data.objects.new('Cubo.003', me_cubo_003)
ob_cubo_004 = bpy.data.objects.new('Cubo.004', me_cubo_004)
ob_cubo_005 = bpy.data.objects.new('Cubo.005', me_cubo_005)
ob_cubo_006 = bpy.data.objects.new('Cubo.006', me_cubo_006)
ob_cubo_007 = bpy.data.objects.new('Cubo.007', me_cubo_008)
ob_cubo_008 = bpy.data.objects.new('Cubo.008', me_cubo_009)
ob_cubo_009 = bpy.data.objects.new('Cubo.009', me_cubo_010)
ob_cubo_010 = bpy.data.objects.new('Cubo.010', me_cubo_011)

# ---- transforms, parenting, visibility, modifiers, constraints
ob_cubo.location = (0.575, 0.646, -0.6489)
ob_cubo.scale = (10.14, 4.064, 4.382)
ob_cubo_001.location = (4.983, -0.06629, 4.147)
ob_cubo_001.scale = (1.127, 1.363, 0.5052)
ob_cubo_002.location = (-6.993, 0.5566, -0.1001)
ob_cubo_002.rotation_euler = (1.077, -0.01318, -1.592)
ob_cubo_002.scale = (8.751, 3.071, 3.071)
ob_cubo_003.location = (4.811, -0.9044, -2.676)
ob_cubo_003.rotation_euler = (-0.2388, -1.598, -2.873)
ob_cubo_003.scale = (1.492, 1.492, 1.492)
ob_cubo_004.location = (-2.976, -1.109, 4.049)
ob_cubo_004.scale = (3.071, 3.071, 3.071)
_m = ob_cubo_004.modifiers.new('Subdivision', 'SUBSURF')
_m.levels = 4
ob_cubo_005.location = (4.811, -0.9044, -2.676)
ob_cubo_005.rotation_euler = (-0.2388, -1.598, -2.873)
ob_cubo_005.scale = (1.492, 1.492, 1.492)
ob_cubo_006.location = (-3.191, -1.425, -2.363)
ob_cubo_006.rotation_euler = (-0.2388, -1.598, 0.3217)
ob_cubo_006.scale = (1.492, 1.492, 1.492)
ob_cubo_007.location = (-0.9446, 1.02, -2.205)
ob_cubo_007.scale = (3.071, 3.071, 3.071)
ob_cubo_008.location = (1.873, 0.9732, -2.177)
ob_cubo_008.scale = (3.071, 3.071, 3.071)
ob_cubo_009.location = (-2.101, -1.109, 4.049)
ob_cubo_009.scale = (3.071, 3.071, 3.071)
_m = ob_cubo_009.modifiers.new('Subdivision', 'SUBSURF')
_m.levels = 4
ob_cubo_010.location = (-3.903, -1.109, 4.049)
ob_cubo_010.scale = (3.071, 3.071, 3.071)
_m = ob_cubo_010.modifiers.new('Subdivision', 'SUBSURF')
_m.levels = 4

# ---- collection membership
col_collection.objects.link(ob_cubo)
col_collection.objects.link(ob_cubo_001)
col_collection.objects.link(ob_cubo_002)
col_collection.objects.link(ob_cubo_003)
col_collection.objects.link(ob_cubo_004)
col_collection.objects.link(ob_cubo_005)
col_collection.objects.link(ob_cubo_006)
col_collection.objects.link(ob_cubo_007)
col_collection.objects.link(ob_cubo_008)
col_collection.objects.link(ob_cubo_009)
col_collection.objects.link(ob_cubo_010)

# ---- scene / render settings (as saved in the file)
scene.frame_start = 1; scene.frame_end = 250; scene.frame_set(0)
scene.render.engine = 'BLENDER_EEVEE_NEXT'
scene.cycles.sampling_pattern = 'TABULATED_SOBOL'
bpy.context.view_layer.update()

# ---- added for rendering (the .blend has no active camera and no usable light): camera, sun
cam_auto = bpy.data.cameras.new('AutoCamera')
cam_auto.lens = 50.0
cam_auto.sensor_width = 36.0
cam_auto.clip_end = 1000.0
ob_auto_camera = bpy.data.objects.new('AutoCamera', cam_auto)
scene.collection.objects.link(ob_auto_camera)
ob_auto_camera.location = (22.9484, -26.4803, 17.8141)
ob_auto_camera.rotation_euler = (1.09748, -7.21219e-08, 0.694738)
scene.camera = ob_auto_camera
light_auto_sun = bpy.data.lights.new('AutoSun', 'SUN')
light_auto_sun.energy = 3.0
light_auto_sun.angle = 0.0523599
ob_auto_sun = bpy.data.objects.new('AutoSun', light_auto_sun)
scene.collection.objects.link(ob_auto_sun)
ob_auto_sun.rotation_euler = (0.872665, 0.174533, 0.523599)
bpy.context.view_layer.update()
